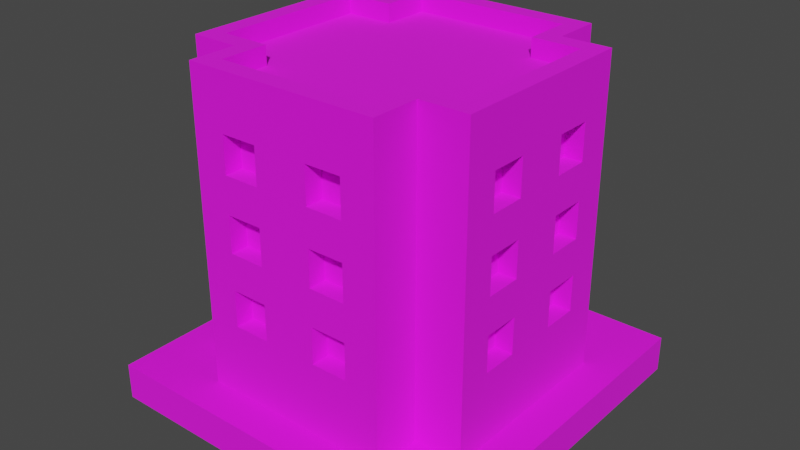 # Source: Building_4_Base_Blue_.blend  (saved by Blender 3.3.6; exported with 4.5.12 LTS)
import bpy
from mathutils import Matrix  # noqa: F401  (used for matrix-valued properties, if any)

bpy.ops.wm.read_factory_settings(use_empty=True)
scene = bpy.context.scene
scene.name = 'Scene'

# ---- collections
col_collection = bpy.data.collections.new('Collection'); scene.collection.children.link(col_collection)

# ---- images (referenced by path relative to the original .blend; pixels are not part of the script)
import os
ASSET_DIR = os.environ.get("B2B_ASSET_DIR", "")  # directory of the original .blend (textures are referenced by path, not embedded)
HERE = os.path.dirname(os.path.abspath(__file__))  # packed textures are extracted next to this script under _unpacked/

def load_image(name, relpath, width, height, colorspace="sRGB"):
    """Load a texture the original file referenced (path relative to the .blend, or extracted next to this script)."""
    p = next((c for c in (os.path.join(HERE, relpath), os.path.join(ASSET_DIR, relpath)) if relpath and os.path.exists(c)), "")
    if p:
        img = bpy.data.images.load(p, check_existing=True)
        img.name = name
    else:  # same state as the original file: an image datablock whose file is absent (Cycles renders it pink)
        img = bpy.data.images.new(name, width, height)
        img.source = "FILE"
        img.filepath = "//" + (relpath or name)
    img.colorspace_settings.name = colorspace
    return img
img_color_png = load_image('Color.png', 'Color.png', 1024, 1024, 'sRGB')

# ---- materials (node trees are filled in below, after node groups)
mat_texture = bpy.data.materials.new('Texture')
mat_texture.use_transparent_shadow = False

# ---- material node trees
mat_texture.use_nodes = True; mat_texture.node_tree.nodes.clear()
_N = mat_texture.node_tree.nodes; _L = mat_texture.node_tree.links
n0 = _N.new('ShaderNodeBsdfPrincipled'); n0.name = 'Principled BSDF'; n0.location = (10, 300)
n0.distribution = 'GGX'
n0.subsurface_method = 'RANDOM_WALK_SKIN'
n0.inputs[2].default_value = 1.0
n0.inputs[3].default_value = 1.45
n0.inputs[27].default_value = (0.0, 0.0, 0.0, 1.0)
n0.inputs[28].default_value = 1.0
n1 = _N.new('ShaderNodeOutputMaterial'); n1.name = 'Material Output'; n1.location = (300, 300)
n2 = _N.new('ShaderNodeTexImage'); n2.name = 'Image Texture'; n2.location = (-280, 280)
n2.image = img_color_png
_L.new(n0.outputs[0], n1.inputs[0])
_L.new(n2.outputs[0], n0.inputs[0])
n1.is_active_output = True

# ---- world
world_world = bpy.data.worlds.new('World'); scene.world = world_world
world_world.use_nodes = True; world_world.node_tree.nodes.clear()
_N = world_world.node_tree.nodes; _L = world_world.node_tree.links
n0 = _N.new('ShaderNodeOutputWorld'); n0.name = 'World Output'; n0.location = (300, 300)
n1 = _N.new('ShaderNodeBackground'); n1.name = 'Background'; n1.location = (10, 300)
n1.inputs[0].default_value = (0.05088, 0.05088, 0.05088, 1.0)
_L.new(n1.outputs[0], n0.inputs[0])
n0.is_active_output = True
world_world.color = (0.05088, 0.05088, 0.05088)
world_world.use_sun_shadow = False
world_world.sun_shadow_jitter_overblur = 0.0

# ---- meshes
me_cube_062 = bpy.data.meshes.new('Cube.062')
me_cube_062.from_pydata([(0.4333, 0.7, 1.8), (0.15, 0.7, 1.4), (0.5333, -0.8, 0.2), (0.15, 0.7, 1.6), (0.5333, 0.8, 0.2), (0.4333, -0.7, 1.8), (-0.5333, 0.8, 0.2), (0.35, 0.7, 1.4), (0.35, 0.7, 1.6), (-0.4333, -0.7, 1.8), (-0.4333, 0.7, 1.8), (-0.5333, -0.8, 0.2), (-0.8, -0.5333, 0.2), (0.15, 0.7, 1.0), (0.7, -0.4333, 1.8), (0.15, 0.7, 1.2), (-0.7, -0.4333, 1.8), (0.8, -0.5333, 0.2), (0.35, 0.7, 1.0), (0.4333, -0.4333, 1.8), (0.35, 0.7, 1.2), (0.5333, -0.5333, 0.2), (-0.5333, -0.5333, 0.2), (-0.4333, -0.4333, 1.8), (0.15, 0.7, 0.6), (-0.7, 0.4333, 1.8), (0.8, 0.5333, 0.2), (0.15, 0.7, 0.8), (-0.8, 0.5333, 0.2), (0.7, 0.4333, 1.8), (0.5333, 0.5333, 0.2), (0.35, 0.7, 0.6), (0.35, 0.7, 0.8), (0.4333, 0.4333, 1.8), (-0.4333, 0.4333, 1.8), (-0.5333, 0.5333, 0.2), (-0.5333, 0.8, 1.8), (-0.35, 0.7, 1.4), (0.5333, 0.8, 1.8), (-0.35, 0.7, 1.6), (0.5333, -0.5333, 1.8), (0.5333, -0.8, 1.8), (-0.15, 0.7, 1.4), (-0.5333, -0.8, 1.8), (-0.5333, -0.5333, 1.8), (-0.15, 0.7, 1.6), (0.8, 0.5333, 1.8), (0.8, -0.5333, 1.8), (-0.35, 0.7, 1.0), (-0.8, -0.5333, 1.8), (-0.8, 0.5333, 1.8), (-0.35, 0.7, 1.2), (0.5333, 0.5333, 1.8), (-0.5333, 0.5333, 1.8), (-0.15, 0.7, 1.0), (-0.5333, 0.8, 1.9), (-0.15, 0.7, 1.2), (0.5333, 0.8, 1.9), (0.5333, -0.5333, 1.9), (0.5333, -0.8, 1.9), (-0.35, 0.7, 0.6), (-0.5333, -0.8, 1.9), (-0.5333, -0.5333, 1.9), (-0.35, 0.7, 0.8), (0.8, 0.5333, 1.9), (0.8, -0.5333, 1.9), (-0.15, 0.7, 0.6), (-0.8, -0.5333, 1.9), (-0.8, 0.5333, 1.9), (-0.15, 0.7, 0.8), (0.5333, 0.5333, 1.9), (-0.5333, 0.5333, 1.9), (-0.4333, 0.7, 1.9), (0.4333, 0.7, 1.9), (0.4333, -0.4333, 1.9), (0.15, -0.7, 1.4), (0.15, -0.7, 1.6), (0.4333, -0.7, 1.9), (-0.4333, -0.7, 1.9), (-0.4333, -0.4333, 1.9), (0.7, 0.4333, 1.9), (0.35, -0.7, 1.4), (0.35, -0.7, 1.6), (0.7, -0.4333, 1.9), (-0.7, -0.4333, 1.9), (-0.7, 0.4333, 1.9), (0.15, -0.7, 1.0), (0.4333, 0.4333, 1.9), (-0.4333, 0.4333, 1.9), (0.15, -0.7, 1.2), (0.35, -0.7, 1.0), (0.35, -0.7, 1.2), (0.15, -0.7, 0.6), (0.15, -0.7, 0.8), (0.35, -0.7, 0.6), (0.35, -0.7, 0.8), (-0.35, -0.7, 1.4), (-0.35, -0.7, 1.6), (-0.15, -0.7, 1.4), (-0.15, -0.7, 1.6), (-0.35, -0.7, 1.0), (-0.35, -0.7, 1.2), (-0.15, -0.7, 1.0), (-0.15, -0.7, 1.2), (-0.35, -0.7, 0.6), (-0.35, -0.7, 0.8), (-0.15, -0.7, 0.6), (-0.15, -0.7, 0.8), (0.7, 0.15, 1.4), (0.7, 0.15, 1.6), (0.7, 0.35, 1.4), (0.7, 0.35, 1.6), (0.7, 0.15, 1.0), (0.7, 0.15, 1.2), (0.7, 0.35, 1.0), (0.7, 0.35, 1.2), (0.7, 0.15, 0.6), (0.7, 0.15, 0.8), (0.7, 0.35, 0.6), (0.7, 0.35, 0.8), (0.7, -0.35, 1.4), (0.7, -0.35, 1.6), (0.7, -0.15, 1.4), (0.7, -0.15, 1.6), (0.7, -0.35, 1.0), (0.7, -0.35, 1.2), (0.7, -0.15, 1.0), (0.7, -0.15, 1.2), (0.7, -0.35, 0.6), (0.7, -0.35, 0.8), (0.7, -0.15, 0.6), (0.7, -0.15, 0.8), (-0.7, 0.15, 1.4), (-0.7, 0.15, 1.6), (-0.7, 0.35, 1.4), (-0.7, 0.35, 1.6), (-0.7, 0.15, 1.0), (-0.7, 0.15, 1.2), (-0.7, 0.35, 1.0), (-0.7, 0.35, 1.2), (-0.7, 0.15, 0.6), (-0.7, 0.15, 0.8), (-0.7, 0.35, 0.6), (-0.7, 0.35, 0.8), (-0.7, -0.35, 1.4), (-0.7, -0.35, 1.6), (-0.7, -0.15, 1.4), (-0.7, -0.15, 1.6), (-0.7, -0.35, 1.0), (-0.7, -0.35, 1.2), (-0.7, -0.15, 1.0), (-0.7, -0.15, 1.2), (-0.7, -0.35, 0.6), (-0.7, -0.35, 0.8), (-0.7, -0.15, 0.6), (-0.7, -0.15, 0.8), (-0.35, -0.8, 1.6), (-0.15, -0.8, 1.4), (0.15, -0.8, 1.6), (-0.15, -0.8, 1.6), (0.15, -0.8, 0.8), (0.15, -0.8, 1.0), (0.15, -0.8, 1.2), (0.15, -0.8, 1.4), (0.35, -0.8, 0.6), (0.35, -0.8, 1.4), (0.35, -0.8, 1.6), (0.35, -0.8, 1.0), (0.35, -0.8, 0.8), (0.35, -0.8, 1.2), (-0.35, -0.8, 0.6), (-0.35, -0.8, 0.8), (-0.35, -0.8, 1.0), (-0.35, -0.8, 1.4), (-0.35, -0.8, 1.2), (-0.15, -0.8, 0.8), (-0.15, -0.8, 1.0), (0.15, -0.8, 0.6), (-0.15, -0.8, 0.6), (-0.15, -0.8, 1.2), (-0.8, -0.35, 0.6), (-0.8, -0.35, 0.8), (-0.8, -0.35, 1.0), (-0.8, -0.35, 1.2), (-0.8, -0.35, 1.4), (-0.8, -0.15, 0.6), (-0.8, -0.15, 0.8), (-0.8, -0.15, 1.0), (-0.8, 0.15, 0.6), (-0.8, -0.15, 1.2), (-0.8, -0.35, 1.6), (-0.8, -0.15, 1.4), (-0.8, 0.15, 0.8), (-0.8, 0.15, 1.0), (-0.8, 0.15, 1.2), (-0.8, 0.15, 1.4), (-0.8, 0.15, 1.6), (-0.8, -0.15, 1.6), (-0.8, 0.35, 0.6), (-0.8, 0.35, 1.4), (-0.8, 0.35, 1.6), (-0.8, 0.35, 1.0), (-0.8, 0.35, 0.8), (-0.8, 0.35, 1.2), (-0.35, 0.8, 0.6), (-0.35, 0.8, 0.8), (-0.35, 0.8, 1.0), (-0.35, 0.8, 1.4), (-0.35, 0.8, 1.2), (-0.15, 0.8, 0.8), (-0.15, 0.8, 1.0), (0.15, 0.8, 0.6), (-0.15, 0.8, 0.6), (-0.15, 0.8, 1.2), (-0.35, 0.8, 1.6), (-0.15, 0.8, 1.4), (0.15, 0.8, 1.6), (-0.15, 0.8, 1.6), (0.15, 0.8, 0.8), (0.15, 0.8, 1.0), (0.15, 0.8, 1.2), (0.15, 0.8, 1.4), (0.35, 0.8, 0.6), (0.35, 0.8, 1.4), (0.35, 0.8, 1.6), (0.35, 0.8, 1.0), (0.35, 0.8, 0.8), (0.35, 0.8, 1.2), (0.8, -0.35, 0.6), (0.8, -0.35, 0.8), (0.8, -0.35, 1.0), (0.8, -0.35, 1.2), (0.8, -0.35, 1.4), (0.8, -0.35, 1.6), (0.8, 0.15, 1.6), (0.8, 0.35, 1.6), (0.8, 0.2667, 1.4), (0.8, 0.15, 1.4), (0.8, -0.15, 0.8), (0.8, -0.15, 1.0), (0.8, -0.15, 1.2), (0.8, -0.15, 1.4), (0.8, -0.15, 1.6), (0.8, 0.15, 0.6), (0.8, -0.15, 0.6), (0.8, 0.15, 1.2), (0.8, 0.25, 1.2), (0.8, 0.15, 0.8), (0.8, 0.15, 1.0), (0.8, 0.35, 0.6), (0.8, 0.35, 0.8), (0.8, 0.35, 1.0), (0.8, 0.35, 1.2), (0.8, 0.35, 1.4), (1.0, 1.0, 0.2), (1.0, 1.0, 0.0), (1.0, -1.0, 0.2), (1.0, -1.0, 0.0), (-1.0, 1.0, 0.2), (-1.0, 1.0, 0.0), (-1.0, -1.0, 0.2), (-1.0, -1.0, 0.0)], [], [(21, 40, 41, 2), (43, 11, 2, 41, 166, 165, 163, 162, 169, 167, 161, 160, 168, 164, 177, 178, 170, 171, 175, 176, 172, 174, 173, 156), (158, 166, 41, 43, 156, 159, 157, 173, 174, 179, 176, 175, 178, 177, 160, 161, 162, 163), (21, 17, 47, 40), (25, 16, 23, 9, 5, 19, 14, 29, 33, 0, 10, 34), (22, 11, 43, 44), (22, 44, 49, 12), (202, 192, 193, 201, 203, 199, 200, 50, 28, 12, 49, 190, 184, 183, 182, 181, 180, 185, 188, 198), (203, 194, 193, 192, 188, 185, 186, 181, 182, 187, 189, 183, 184, 191, 197, 190, 49, 50, 200, 196, 195, 199), (35, 28, 50, 53), (35, 53, 36, 6), (226, 218, 211, 212, 209, 205, 206, 210, 213, 208, 207, 215, 217, 214, 36, 38, 224, 216, 221, 220, 219, 225), (223, 224, 38, 4, 6, 36, 214, 207, 208, 206, 205, 204, 212, 211, 222, 226, 225, 227, 220, 221), (30, 4, 38, 52), (30, 52, 46, 26), (238, 239, 230, 229), (240, 241, 232, 231), (235, 46, 47, 233, 242, 234), (248, 247, 250, 251), (252, 253, 236, 246), (245, 246, 236, 237, 234, 242, 241, 240, 239, 238, 244, 228, 229, 230, 231, 232, 233, 47, 17, 26, 46, 235, 253, 252, 251, 250, 249, 243, 247, 248), (29, 14, 83, 80), (25, 34, 88, 85), (47, 46, 64, 65), (9, 23, 79, 78), (50, 49, 67, 68), (33, 29, 80, 87), (46, 52, 70, 64), (5, 9, 78, 77), (41, 40, 58, 59), (34, 10, 72, 88), (19, 5, 77, 74), (0, 33, 87, 73), (72, 73, 57, 55), (74, 77, 59, 58), (77, 78, 61, 59), (78, 79, 62, 61), (80, 83, 65, 64), (83, 74, 58, 65), (79, 84, 67, 62), (84, 85, 68, 67), (73, 87, 70, 57), (88, 72, 55, 71), (87, 80, 64, 70), (85, 88, 71, 68), (43, 41, 59, 61), (14, 19, 74, 83), (40, 47, 65, 58), (53, 50, 68, 71), (52, 38, 57, 70), (23, 16, 84, 79), (36, 53, 71, 55), (16, 25, 85, 84), (38, 36, 55, 57), (49, 44, 62, 67), (10, 0, 73, 72), (44, 43, 61, 62), (216, 3, 1, 221), (223, 7, 8, 224), (7, 1, 3, 8), (221, 1, 7, 223), (8, 3, 216, 224), (220, 15, 13, 219), (225, 18, 20, 227), (18, 13, 15, 20), (219, 13, 18, 225), (20, 15, 220, 227), (218, 27, 24, 211), (222, 31, 32, 226), (31, 24, 27, 32), (211, 24, 31, 222), (32, 27, 218, 226), (214, 39, 37, 207), (215, 42, 45, 217), (42, 37, 39, 45), (207, 37, 42, 215), (45, 39, 214, 217), (208, 51, 48, 206), (210, 54, 56, 213), (54, 48, 51, 56), (206, 48, 54, 210), (56, 51, 208, 213), (205, 63, 60, 204), (212, 66, 69, 209), (66, 60, 63, 69), (204, 60, 66, 212), (69, 63, 205, 209), (75, 76, 158, 163), (75, 81, 82, 76), (82, 81, 165, 166), (165, 81, 75, 163), (158, 76, 82, 166), (86, 89, 162, 161), (86, 90, 91, 89), (91, 90, 167, 169), (167, 90, 86, 161), (162, 89, 91, 169), (92, 93, 160, 177), (92, 94, 95, 93), (95, 94, 164, 168), (164, 94, 92, 177), (160, 93, 95, 168), (96, 97, 156, 173), (96, 98, 99, 97), (99, 98, 157, 159), (157, 98, 96, 173), (156, 97, 99, 159), (100, 101, 174, 172), (100, 102, 103, 101), (103, 102, 176, 179), (176, 102, 100, 172), (174, 101, 103, 179), (104, 105, 171, 170), (104, 106, 107, 105), (107, 106, 178, 175), (178, 106, 104, 170), (171, 105, 107, 175), (237, 108, 109, 234), (108, 110, 111, 109), (235, 111, 110, 253), (236, 253, 110, 108, 237), (234, 109, 111, 235), (248, 112, 113, 245), (112, 114, 115, 113), (252, 115, 114, 251), (251, 114, 112, 248), (245, 113, 115, 252, 246), (243, 116, 117, 247), (116, 118, 119, 117), (250, 119, 118, 249), (249, 118, 116, 243), (247, 117, 119, 250), (232, 120, 121, 233), (120, 122, 123, 121), (242, 123, 122, 241), (241, 122, 120, 232), (233, 121, 123, 242), (230, 124, 125, 231), (124, 126, 127, 125), (240, 127, 126, 239), (239, 126, 124, 230), (231, 125, 127, 240), (228, 128, 129, 229), (128, 130, 131, 129), (238, 131, 130, 244), (244, 130, 128, 228), (229, 129, 131, 238), (133, 132, 195, 196), (134, 135, 200, 199), (134, 132, 133, 135), (132, 134, 199, 195), (135, 133, 196, 200), (137, 136, 193, 194), (138, 139, 203, 201), (138, 136, 137, 139), (136, 138, 201, 193), (139, 137, 194, 203), (141, 140, 188, 192), (142, 143, 202, 198), (142, 140, 141, 143), (140, 142, 198, 188), (143, 141, 192, 202), (145, 144, 184, 190), (146, 147, 197, 191), (146, 144, 145, 147), (184, 144, 146, 191), (147, 145, 190, 197), (149, 148, 182, 183), (150, 151, 189, 187), (150, 148, 149, 151), (148, 150, 187, 182), (151, 149, 183, 189), (153, 152, 180, 181), (154, 155, 186, 185), (154, 152, 153, 155), (152, 154, 185, 180), (155, 153, 181, 186), (254, 258, 260, 256), (257, 256, 260, 261), (261, 260, 258, 259), (255, 254, 256, 257), (259, 258, 254, 255)])
_uv = me_cube_062.uv_layers.new(name='UVMap')
_uv.uv.foreach_set('vector', [0.5853, 0.912, 0.5855, 0.9122, 0.5855, 0.9122, 0.5853, 0.912, 0.5856, 0.9122, 0.5853, 0.912, 0.5853, 0.912, 0.5855, 0.9122, 0.5855, 0.9122, 0.5855, 0.9122, 0.5855, 0.9122, 0.5855, 0.9121, 0.5854, 0.9121, 0.5854, 0.9121, 0.5854, 0.9121, 0.5854, 0.9121, 0.5854, 0.9121, 0.5854, 0.912, 0.5854, 0.912, 0.5854, 0.912, 0.5854, 0.912, 0.5854, 0.9121, 0.5854, 0.9121, 0.5854, 0.9121, 0.5854, 0.9121, 0.5855, 0.9121, 0.5855, 0.9122, 0.5855, 0.9122, 0.5855, 0.9122, 0.5855, 0.9122, 0.5855, 0.9122, 0.5856, 0.9122, 0.5855, 0.9122, 0.5855, 0.9122, 0.5855, 0.9122, 0.5855, 0.9122, 0.5855, 0.9121, 0.5855, 0.9121, 0.5854, 0.9121, 0.5854, 0.9121, 0.5854, 0.912, 0.5854, 0.912, 0.5854, 0.9121, 0.5854, 0.9121, 0.5855, 0.9121, 0.5855, 0.9122, 0.5853, 0.912, 0.5853, 0.912, 0.5855, 0.9122, 0.5855, 0.9122, 0.2111, 0.6865, 0.2111, 0.6865, 0.2111, 0.6865, 0.2111, 0.6866, 0.2111, 0.6866, 0.2111, 0.6865, 0.211, 0.6865, 0.211, 0.6865, 0.2111, 0.6865, 0.2111, 0.6865, 0.2111, 0.6865, 0.2111, 0.6865, 0.5853, 0.912, 0.5853, 0.912, 0.5856, 0.9122, 0.5856, 0.9122, 0.5853, 0.912, 0.5856, 0.9122, 0.5856, 0.9122, 0.5853, 0.912, 0.5854, 0.9121, 0.5854, 0.9121, 0.5854, 0.9121, 0.5854, 0.9121, 0.5855, 0.9121, 0.5855, 0.9121, 0.5856, 0.9121, 0.5856, 0.9122, 0.5853, 0.912, 0.5853, 0.912, 0.5856, 0.9122, 0.5856, 0.9122, 0.5855, 0.9122, 0.5855, 0.9121, 0.5854, 0.9121, 0.5854, 0.9121, 0.5854, 0.912, 0.5854, 0.912, 0.5854, 0.912, 0.5854, 0.912, 0.5855, 0.9121, 0.5855, 0.9121, 0.5854, 0.9121, 0.5854, 0.9121, 0.5854, 0.912, 0.5854, 0.912, 0.5854, 0.9121, 0.5854, 0.9121, 0.5854, 0.9121, 0.5854, 0.9121, 0.5855, 0.9121, 0.5855, 0.9121, 0.5855, 0.9122, 0.5855, 0.9121, 0.5856, 0.9122, 0.5856, 0.9122, 0.5856, 0.9122, 0.5856, 0.9122, 0.5856, 0.9121, 0.5856, 0.9122, 0.5855, 0.9121, 0.5855, 0.9121, 0.5852, 0.9094, 0.5852, 0.9094, 0.5851, 0.9094, 0.5851, 0.9094, 0.5853, 0.912, 0.5856, 0.9122, 0.5856, 0.9122, 0.5853, 0.912, 0.5854, 0.912, 0.5854, 0.912, 0.5854, 0.912, 0.5854, 0.912, 0.5854, 0.912, 0.5854, 0.912, 0.5854, 0.9121, 0.5854, 0.9121, 0.5855, 0.9121, 0.5855, 0.9121, 0.5855, 0.9121, 0.5855, 0.9121, 0.5855, 0.9121, 0.5855, 0.9121, 0.5856, 0.9122, 0.5855, 0.9122, 0.5855, 0.9121, 0.5855, 0.9121, 0.5855, 0.9121, 0.5855, 0.9121, 0.5854, 0.9121, 0.5854, 0.9121, 0.5855, 0.9121, 0.5855, 0.9121, 0.5855, 0.9122, 0.5853, 0.912, 0.5853, 0.912, 0.5856, 0.9122, 0.5855, 0.9121, 0.5855, 0.9121, 0.5855, 0.9121, 0.5854, 0.9121, 0.5854, 0.912, 0.5854, 0.912, 0.5854, 0.912, 0.5854, 0.912, 0.5854, 0.912, 0.5854, 0.912, 0.5854, 0.9121, 0.5854, 0.9121, 0.5855, 0.9121, 0.5855, 0.9121, 0.5853, 0.912, 0.5853, 0.912, 0.5855, 0.9122, 0.5855, 0.9122, 0.5853, 0.912, 0.5855, 0.9122, 0.5855, 0.9122, 0.5853, 0.912, 0.5854, 0.9121, 0.5854, 0.9121, 0.5854, 0.9121, 0.5854, 0.9121, 0.5854, 0.9121, 0.5855, 0.9121, 0.5855, 0.9122, 0.5854, 0.9121, 0.5855, 0.9121, 0.5855, 0.9122, 0.5855, 0.9122, 0.5855, 0.9122, 0.5855, 0.9122, 0.5855, 0.9122, 0.5854, 0.9121, 0.5854, 0.9121, 0.5854, 0.9121, 0.5854, 0.9121, 0.5854, 0.9121, 0.5855, 0.9121, 0.5855, 0.9121, 0.5854, 0.9121, 0.5854, 0.9121, 0.5854, 0.9121, 0.5855, 0.9121, 0.5855, 0.9121, 0.5855, 0.9122, 0.5855, 0.9122, 0.5855, 0.9121, 0.5854, 0.9121, 0.5854, 0.9121, 0.5854, 0.9121, 0.5854, 0.912, 0.5854, 0.912, 0.5854, 0.9121, 0.5854, 0.9121, 0.5854, 0.9121, 0.5855, 0.9122, 0.5855, 0.9122, 0.5855, 0.9122, 0.5853, 0.912, 0.5853, 0.912, 0.5855, 0.9122, 0.5855, 0.9121, 0.5855, 0.9121, 0.5854, 0.9121, 0.5854, 0.9121, 0.5854, 0.9121, 0.5854, 0.912, 0.5854, 0.912, 0.5854, 0.9121, 0.5854, 0.9121, 0.6184, 0.9872, 0.6184, 0.9871, 0.6184, 0.9871, 0.6184, 0.9872, 0.6182, 0.9872, 0.6182, 0.9872, 0.6182, 0.9872, 0.6182, 0.9872, 0.6184, 0.9869, 0.6184, 0.9869, 0.6184, 0.9869, 0.6184, 0.9869, 0.6182, 0.9871, 0.6182, 0.9871, 0.6182, 0.9871, 0.6182, 0.9871, 0.6184, 0.9869, 0.6184, 0.9869, 0.6184, 0.9869, 0.6184, 0.9869, 0.6183, 0.9872, 0.6184, 0.9872, 0.6184, 0.9872, 0.6183, 0.9872, 0.6184, 0.9869, 0.6184, 0.9869, 0.6184, 0.9869, 0.6184, 0.9869, 0.6183, 0.9871, 0.6182, 0.9871, 0.6182, 0.9871, 0.6183, 0.9871, 0.6184, 0.9869, 0.6184, 0.9869, 0.6184, 0.9869, 0.6184, 0.9869, 0.6182, 0.9872, 0.6182, 0.9873, 0.6182, 0.9873, 0.6182, 0.9872, 0.6183, 0.9871, 0.6183, 0.9871, 0.6183, 0.9871, 0.6183, 0.9871, 0.6183, 0.9873, 0.6183, 0.9872, 0.6183, 0.9872, 0.6183, 0.9873, 0.6184, 0.9869, 0.6184, 0.9869, 0.6184, 0.9869, 0.6184, 0.9869, 0.6184, 0.9869, 0.6184, 0.9869, 0.6184, 0.9869, 0.6184, 0.9869, 0.6184, 0.9869, 0.6184, 0.9869, 0.6184, 0.9869, 0.6184, 0.9869, 0.6184, 0.9869, 0.6184, 0.9869, 0.6184, 0.9869, 0.6184, 0.9869, 0.6184, 0.9869, 0.6184, 0.9869, 0.6184, 0.9869, 0.6184, 0.9869, 0.6184, 0.9869, 0.6184, 0.9869, 0.6184, 0.9869, 0.6184, 0.9869, 0.6184, 0.9869, 0.6184, 0.9869, 0.6184, 0.9869, 0.6184, 0.9869, 0.6184, 0.9869, 0.6184, 0.9869, 0.6184, 0.9869, 0.6184, 0.9869, 0.6184, 0.9869, 0.6184, 0.9869, 0.6184, 0.9869, 0.6184, 0.9869, 0.6184, 0.9869, 0.6184, 0.9869, 0.6184, 0.9869, 0.6184, 0.9869, 0.6184, 0.9869, 0.6184, 0.9869, 0.6184, 0.9869, 0.6184, 0.9869, 0.6184, 0.9869, 0.6184, 0.9869, 0.6184, 0.9869, 0.6184, 0.9869, 0.6184, 0.9869, 0.6184, 0.9869, 0.6184, 0.9869, 0.6184, 0.9869, 0.6184, 0.9871, 0.6183, 0.9871, 0.6183, 0.9871, 0.6184, 0.9871, 0.6184, 0.9869, 0.6184, 0.9869, 0.6184, 0.9869, 0.6184, 0.9869, 0.6182, 0.9873, 0.6181, 0.9873, 0.6181, 0.9873, 0.6182, 0.9873, 0.6184, 0.9869, 0.6184, 0.9869, 0.6184, 0.9869, 0.6184, 0.9869, 0.6182, 0.9871, 0.6182, 0.9871, 0.6182, 0.9871, 0.6182, 0.9871, 0.6184, 0.9869, 0.6184, 0.9869, 0.6184, 0.9869, 0.6184, 0.9869, 0.6182, 0.9871, 0.6182, 0.9872, 0.6182, 0.9872, 0.6182, 0.9871, 0.6184, 0.9869, 0.6184, 0.9869, 0.6184, 0.9869, 0.6184, 0.9869, 0.6184, 0.9869, 0.6184, 0.9869, 0.6184, 0.9869, 0.6184, 0.9869, 0.6182, 0.9873, 0.6183, 0.9873, 0.6183, 0.9873, 0.6182, 0.9873, 0.6184, 0.9869, 0.6184, 0.9869, 0.6184, 0.9869, 0.6184, 0.9869, 0.5855, 0.912, 0.5855, 0.912, 0.5854, 0.912, 0.5854, 0.912, 0.5854, 0.9122, 0.5854, 0.9122, 0.5855, 0.9122, 0.5855, 0.9122, 0.8162, 0.7382, 0.8162, 0.7383, 0.8163, 0.7383, 0.8163, 0.7382, 0.5853, 0.9122, 0.5853, 0.9122, 0.5854, 0.9122, 0.5854, 0.9122, 0.5855, 0.9122, 0.5856, 0.9122, 0.5856, 0.9122, 0.5855, 0.9122, 0.5855, 0.912, 0.5855, 0.912, 0.5854, 0.912, 0.5854, 0.912, 0.5854, 0.9122, 0.5854, 0.9122, 0.5855, 0.9122, 0.5855, 0.9122, 0.8162, 0.7382, 0.8162, 0.7383, 0.8163, 0.7383, 0.8163, 0.7382, 0.5853, 0.9122, 0.5853, 0.9122, 0.5854, 0.9122, 0.5854, 0.9122, 0.5855, 0.9122, 0.5856, 0.9122, 0.5856, 0.9122, 0.5855, 0.9122, 0.5855, 0.912, 0.5855, 0.912, 0.5854, 0.912, 0.5854, 0.912, 0.5854, 0.9122, 0.5854, 0.9122, 0.5855, 0.9122, 0.5855, 0.9122, 0.8162, 0.7382, 0.8162, 0.7383, 0.8163, 0.7383, 0.8163, 0.7382, 0.5853, 0.9122, 0.5853, 0.9122, 0.5854, 0.9122, 0.5854, 0.9122, 0.5855, 0.9122, 0.5856, 0.9122, 0.5856, 0.9122, 0.5855, 0.9122, 0.5855, 0.912, 0.5855, 0.912, 0.5854, 0.912, 0.5854, 0.912, 0.5854, 0.9122, 0.5854, 0.9122, 0.5855, 0.9122, 0.5855, 0.9122, 0.8162, 0.7382, 0.8162, 0.7383, 0.8163, 0.7383, 0.8163, 0.7382, 0.5853, 0.9122, 0.5853, 0.9122, 0.5854, 0.9122, 0.5854, 0.9122, 0.5855, 0.9122, 0.5856, 0.9122, 0.5856, 0.9122, 0.5855, 0.9122, 0.5855, 0.912, 0.5855, 0.912, 0.5854, 0.912, 0.5854, 0.912, 0.5854, 0.9122, 0.5854, 0.9122, 0.5855, 0.9122, 0.5855, 0.9122, 0.8162, 0.7382, 0.8162, 0.7383, 0.8163, 0.7383, 0.8163, 0.7382, 0.5853, 0.9122, 0.5853, 0.9122, 0.5854, 0.9122, 0.5854, 0.9122, 0.5855, 0.9122, 0.5856, 0.9122, 0.5856, 0.9122, 0.5855, 0.9122, 0.5855, 0.912, 0.5855, 0.912, 0.5854, 0.912, 0.5854, 0.912, 0.5854, 0.9122, 0.5854, 0.9122, 0.5855, 0.9122, 0.5855, 0.9122, 0.8162, 0.7382, 0.8162, 0.7383, 0.8163, 0.7383, 0.8163, 0.7382, 0.5853, 0.9122, 0.5853, 0.9122, 0.5854, 0.9122, 0.5854, 0.9122, 0.5855, 0.9122, 0.5856, 0.9122, 0.5856, 0.9122, 0.5855, 0.9122, 0.5854, 0.9121, 0.5855, 0.9121, 0.5855, 0.912, 0.5854, 0.912, 0.8162, 0.7381, 0.8162, 0.7382, 0.8163, 0.7382, 0.8163, 0.7381, 0.5855, 0.9122, 0.5854, 0.9122, 0.5854, 0.9122, 0.5855, 0.9122, 0.5854, 0.9122, 0.5854, 0.9122, 0.5853, 0.9122, 0.5853, 0.9122, 0.5856, 0.9122, 0.5856, 0.9122, 0.5855, 0.9122, 0.5855, 0.9122, 0.5854, 0.9121, 0.5855, 0.9121, 0.5855, 0.912, 0.5854, 0.912, 0.8162, 0.7381, 0.8162, 0.7382, 0.8163, 0.7382, 0.8163, 0.7381, 0.5855, 0.9122, 0.5854, 0.9122, 0.5854, 0.9122, 0.5855, 0.9122, 0.5854, 0.9122, 0.5854, 0.9122, 0.5853, 0.9122, 0.5853, 0.9122, 0.5856, 0.9122, 0.5856, 0.9122, 0.5855, 0.9122, 0.5855, 0.9122, 0.5854, 0.9121, 0.5855, 0.9121, 0.5855, 0.912, 0.5854, 0.912, 0.8162, 0.7381, 0.8162, 0.7382, 0.8163, 0.7382, 0.8163, 0.7381, 0.5855, 0.9122, 0.5854, 0.9122, 0.5854, 0.9122, 0.5855, 0.9122, 0.5854, 0.9122, 0.5854, 0.9122, 0.5853, 0.9122, 0.5853, 0.9122, 0.5856, 0.9122, 0.5856, 0.9122, 0.5855, 0.9122, 0.5855, 0.9122, 0.5854, 0.9121, 0.5855, 0.9121, 0.5855, 0.912, 0.5854, 0.912, 0.8162, 0.7381, 0.8162, 0.7382, 0.8163, 0.7382, 0.8163, 0.7381, 0.5855, 0.9122, 0.5854, 0.9122, 0.5854, 0.9122, 0.5855, 0.9122, 0.5854, 0.9122, 0.5854, 0.9122, 0.5853, 0.9122, 0.5853, 0.9122, 0.5856, 0.9122, 0.5856, 0.9122, 0.5855, 0.9122, 0.5855, 0.9122, 0.5854, 0.9121, 0.5855, 0.9121, 0.5855, 0.912, 0.5854, 0.912, 0.8162, 0.7381, 0.8162, 0.7382, 0.8163, 0.7382, 0.8163, 0.7381, 0.5855, 0.9122, 0.5854, 0.9122, 0.5854, 0.9122, 0.5855, 0.9122, 0.5854, 0.9122, 0.5854, 0.9122, 0.5853, 0.9122, 0.5853, 0.9122, 0.5856, 0.9122, 0.5856, 0.9122, 0.5855, 0.9122, 0.5855, 0.9122, 0.5854, 0.9121, 0.5855, 0.9121, 0.5855, 0.912, 0.5854, 0.912, 0.8162, 0.7381, 0.8162, 0.7382, 0.8163, 0.7382, 0.8163, 0.7381, 0.5855, 0.9122, 0.5854, 0.9122, 0.5854, 0.9122, 0.5855, 0.9122, 0.5854, 0.9122, 0.5854, 0.9122, 0.5853, 0.9122, 0.5853, 0.9122, 0.5856, 0.9122, 0.5856, 0.9122, 0.5855, 0.9122, 0.5855, 0.9122, 0.5854, 0.912, 0.5854, 0.9121, 0.5855, 0.9121, 0.5855, 0.912, 0.8162, 0.7381, 0.8162, 0.7382, 0.8163, 0.7382, 0.8163, 0.7381, 0.5855, 0.9122, 0.5855, 0.9122, 0.5854, 0.9122, 0.5854, 0.9122, 0.5854, 0.9122, 0.5854, 0.9122, 0.5854, 0.9122, 0.5853, 0.9122, 0.5853, 0.9122, 0.5856, 0.9122, 0.5856, 0.9122, 0.5855, 0.9122, 0.5855, 0.9122, 0.5854, 0.912, 0.5854, 0.9121, 0.5855, 0.9121, 0.5855, 0.912, 0.8162, 0.7381, 0.8162, 0.7382, 0.8163, 0.7382, 0.8163, 0.7381, 0.5855, 0.9122, 0.5855, 0.9122, 0.5854, 0.9122, 0.5854, 0.9122, 0.5854, 0.9122, 0.5854, 0.9122, 0.5853, 0.9122, 0.5853, 0.9122, 0.5856, 0.9122, 0.5856, 0.9122, 0.5855, 0.9122, 0.5855, 0.9122, 0.5856, 0.9122, 0.5854, 0.912, 0.5854, 0.9121, 0.5855, 0.9121, 0.5855, 0.912, 0.8162, 0.7381, 0.8162, 0.7382, 0.8163, 0.7382, 0.8163, 0.7381, 0.5855, 0.9122, 0.5855, 0.9122, 0.5854, 0.9122, 0.5854, 0.9122, 0.5854, 0.9122, 0.5854, 0.9122, 0.5853, 0.9122, 0.5853, 0.9122, 0.5856, 0.9122, 0.5856, 0.9122, 0.5855, 0.9122, 0.5855, 0.9122, 0.5854, 0.912, 0.5854, 0.9121, 0.5855, 0.9121, 0.5855, 0.912, 0.8162, 0.7381, 0.8162, 0.7382, 0.8163, 0.7382, 0.8163, 0.7381, 0.5855, 0.9122, 0.5855, 0.9122, 0.5854, 0.9122, 0.5854, 0.9122, 0.5854, 0.9122, 0.5854, 0.9122, 0.5853, 0.9122, 0.5853, 0.9122, 0.5856, 0.9122, 0.5856, 0.9122, 0.5855, 0.9122, 0.5855, 0.9122, 0.5854, 0.912, 0.5854, 0.9121, 0.5855, 0.9121, 0.5855, 0.912, 0.8162, 0.7381, 0.8162, 0.7382, 0.8163, 0.7382, 0.8163, 0.7381, 0.5855, 0.9122, 0.5855, 0.9122, 0.5854, 0.9122, 0.5854, 0.9122, 0.5854, 0.9122, 0.5854, 0.9122, 0.5853, 0.9122, 0.5853, 0.9122, 0.5856, 0.9122, 0.5856, 0.9122, 0.5855, 0.9122, 0.5855, 0.9122, 0.5854, 0.912, 0.5854, 0.9121, 0.5855, 0.9121, 0.5855, 0.912, 0.8162, 0.7381, 0.8162, 0.7382, 0.8163, 0.7382, 0.8163, 0.7381, 0.5855, 0.9122, 0.5855, 0.9122, 0.5854, 0.9122, 0.5854, 0.9122, 0.5854, 0.9122, 0.5854, 0.9122, 0.5853, 0.9122, 0.5853, 0.9122, 0.5856, 0.9122, 0.5856, 0.9122, 0.5855, 0.9122, 0.5855, 0.9122, 0.5855, 0.912, 0.5854, 0.912, 0.5854, 0.912, 0.5855, 0.912, 0.5854, 0.9122, 0.5855, 0.9122, 0.5855, 0.9122, 0.5854, 0.9122, 0.8162, 0.7382, 0.8162, 0.7383, 0.8163, 0.7383, 0.8163, 0.7382, 0.5853, 0.9122, 0.5854, 0.9122, 0.5854, 0.9122, 0.5853, 0.9122, 0.5855, 0.9122, 0.5856, 0.9122, 0.5856, 0.9122, 0.5855, 0.9122, 0.5855, 0.912, 0.5854, 0.912, 0.5854, 0.912, 0.5855, 0.912, 0.5854, 0.9122, 0.5855, 0.9122, 0.5855, 0.9122, 0.5854, 0.9122, 0.8162, 0.7382, 0.8162, 0.7383, 0.8163, 0.7383, 0.8163, 0.7382, 0.5853, 0.9122, 0.5854, 0.9122, 0.5854, 0.9122, 0.5853, 0.9122, 0.5855, 0.9122, 0.5856, 0.9122, 0.5856, 0.9122, 0.5855, 0.9122, 0.5855, 0.912, 0.5854, 0.912, 0.5854, 0.912, 0.5855, 0.912, 0.5854, 0.9122, 0.5855, 0.9122, 0.5855, 0.9122, 0.5854, 0.9122, 0.8162, 0.7382, 0.8162, 0.7383, 0.8163, 0.7383, 0.8163, 0.7382, 0.5853, 0.9122, 0.5854, 0.9122, 0.5854, 0.9122, 0.5853, 0.9122, 0.5855, 0.9122, 0.5856, 0.9122, 0.5856, 0.9122, 0.5855, 0.9122, 0.5855, 0.912, 0.5854, 0.912, 0.5854, 0.912, 0.5855, 0.912, 0.5854, 0.9122, 0.5855, 0.9122, 0.5855, 0.9122, 0.5854, 0.9122, 0.8162, 0.7382, 0.8162, 0.7383, 0.8163, 0.7383, 0.8163, 0.7382, 0.5853, 0.9122, 0.5853, 0.9122, 0.5854, 0.9122, 0.5854, 0.9122, 0.5855, 0.9122, 0.5856, 0.9122, 0.5856, 0.9122, 0.5855, 0.9122, 0.5855, 0.912, 0.5854, 0.912, 0.5854, 0.912, 0.5855, 0.912, 0.5854, 0.9122, 0.5855, 0.9122, 0.5855, 0.9122, 0.5854, 0.9122, 0.8162, 0.7382, 0.8162, 0.7383, 0.8163, 0.7383, 0.8163, 0.7382, 0.5853, 0.9122, 0.5854, 0.9122, 0.5854, 0.9122, 0.5853, 0.9122, 0.5855, 0.9122, 0.5856, 0.9122, 0.5856, 0.9122, 0.5855, 0.9122, 0.5855, 0.912, 0.5854, 0.912, 0.5854, 0.912, 0.5855, 0.912, 0.5854, 0.9122, 0.5855, 0.9122, 0.5855, 0.9122, 0.5854, 0.9122, 0.8162, 0.7382, 0.8162, 0.7383, 0.8163, 0.7383, 0.8163, 0.7382, 0.5853, 0.9122, 0.5854, 0.9122, 0.5854, 0.9122, 0.5853, 0.9122, 0.5855, 0.9122, 0.5856, 0.9122, 0.5856, 0.9122, 0.5855, 0.9122, 0.6201, 0.9848, 0.6208, 0.9848, 0.6208, 0.9855, 0.6201, 0.9855, 0.6194, 0.9855, 0.6201, 0.9855, 0.6201, 0.9862, 0.6194, 0.9862, 0.6194, 0.9834, 0.6201, 0.9834, 0.6201, 0.9841, 0.6194, 0.9841, 0.6194, 0.9848, 0.6201, 0.9848, 0.6201, 0.9855, 0.6194, 0.9855, 0.6194, 0.9841, 0.6201, 0.9841, 0.6201, 0.9848, 0.6194, 0.9848])
me_cube_062.materials.append(mat_texture)
me_cube_062.update()

# ---- objects
ob_building_4_base___blue = bpy.data.objects.new('Building_4_Base  (Blue)', me_cube_062)

# ---- transforms, parenting, visibility, modifiers, constraints
ob_building_4_base___blue.location = (0.0, 0.0, 0.0)

# ---- collection membership
col_collection.objects.link(ob_building_4_base___blue)

# ---- scene / render settings (as saved in the file)
scene.frame_start = 1; scene.frame_end = 250; scene.frame_set(1)
scene.render.engine = 'BLENDER_EEVEE_NEXT'
scene.cycles.sampling_pattern = 'TABULATED_SOBOL'
scene.cycles.use_light_tree = False
scene.view_settings.view_transform = 'Filmic'
bpy.context.view_layer.update()

# ---- added for rendering (the .blend has no active camera and no usable light): camera, sun
cam_auto = bpy.data.cameras.new('AutoCamera')
cam_auto.lens = 50.0
cam_auto.sensor_width = 36.0
cam_auto.clip_end = 1000.0
ob_auto_camera = bpy.data.objects.new('AutoCamera', cam_auto)
scene.collection.objects.link(ob_auto_camera)
ob_auto_camera.location = (3.15256, -3.78307, 3.47205)
ob_auto_camera.rotation_euler = (1.09748, -7.21219e-08, 0.694738)
scene.camera = ob_auto_camera
light_auto_sun = bpy.data.lights.new('AutoSun', 'SUN')
light_auto_sun.energy = 3.0
light_auto_sun.angle = 0.0523599
ob_auto_sun = bpy.data.objects.new('AutoSun', light_auto_sun)
scene.collection.objects.link(ob_auto_sun)
ob_auto_sun.rotation_euler = (0.872665, 0.174533, 0.523599)
bpy.context.view_layer.update()
